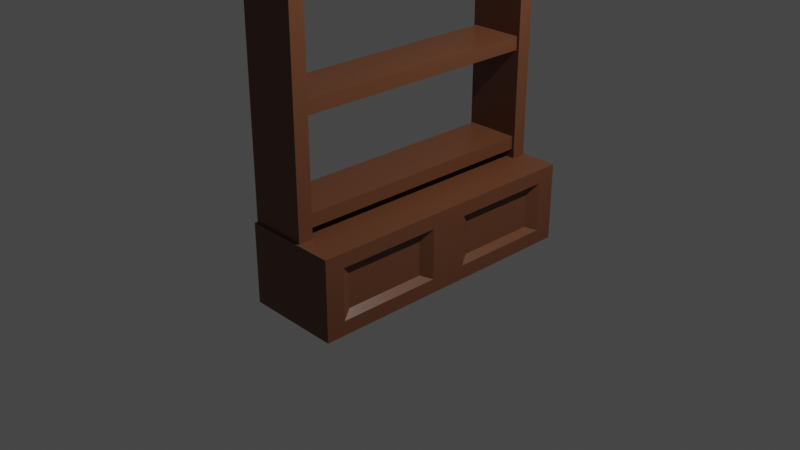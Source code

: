 # Source: Shelf_02.blend  (saved by Blender 2.90.8; exported with 4.5.12 LTS)
import bpy
from mathutils import Matrix  # noqa: F401  (used for matrix-valued properties, if any)

bpy.ops.wm.read_factory_settings(use_empty=True)
scene = bpy.context.scene
scene.name = 'Scene'

# ---- collections
col_collection = bpy.data.collections.new('Collection'); scene.collection.children.link(col_collection)

# ---- materials (node trees are filled in below, after node groups)
mat_shelf_01 = bpy.data.materials.new('Shelf_01')
mat_shelf_01.alpha_threshold = 0.0
mat_shelf_01.use_transparent_shadow = False
mat_shelf_01.line_color = (0.0, 0.0, 0.0, 1.0)

# ---- material node trees
mat_shelf_01.use_nodes = True; mat_shelf_01.node_tree.nodes.clear()
_N = mat_shelf_01.node_tree.nodes; _L = mat_shelf_01.node_tree.links
n0 = _N.new('ShaderNodeOutputMaterial'); n0.name = 'Material Output'; n0.location = (300, 300)
n1 = _N.new('ShaderNodeBsdfPrincipled'); n1.name = 'Principled BSDF'; n1.location = (10, 300)
n1.distribution = 'GGX'
n1.subsurface_method = 'BURLEY'
n1.inputs[0].default_value = (0.1529, 0.0574, 0.02628, 1.0)
n1.inputs[2].default_value = 0.4
n1.inputs[3].default_value = 1.45
n1.inputs[27].default_value = (0.0, 0.0, 0.0, 1.0)
n1.inputs[28].default_value = 1.0
_L.new(n1.outputs[0], n0.inputs[0])
n0.is_active_output = True

# ---- world
world_world = bpy.data.worlds.new('World'); scene.world = world_world
world_world.use_nodes = True; world_world.node_tree.nodes.clear()
_N = world_world.node_tree.nodes; _L = world_world.node_tree.links
n0 = _N.new('ShaderNodeOutputWorld'); n0.name = 'World Output'; n0.location = (300, 300)
n1 = _N.new('ShaderNodeBackground'); n1.name = 'Background'; n1.location = (10, 300)
n1.inputs[0].default_value = (0.05088, 0.05088, 0.05088, 1.0)
_L.new(n1.outputs[0], n0.inputs[0])
n0.is_active_output = True
world_world.color = (0.05088, 0.05088, 0.05088)
world_world.use_sun_shadow = False
world_world.sun_shadow_jitter_overblur = 0.0

# ---- cameras
cam_camera = bpy.data.cameras.new('Camera')
cam_camera.clip_end = 100.0
cam_camera.ortho_scale = 7.314

# ---- lights
light_light = bpy.data.lights.new('Light', 'POINT')
light_light.transmission_factor = 0.0
light_light.energy = 1000.0
light_light.shadow_soft_size = 0.1
light_light.shadow_maximum_resolution = 0.006
light_light.use_absolute_resolution = True

# ---- meshes
me_cube_002 = bpy.data.meshes.new('Cube.002')
me_cube_002.from_pydata([(-0.3239, -1.545, -0.4918), (-0.3239, -1.545, 0.3619), (0.7012, -1.341, -0.3381), (0.7012, -1.341, 0.2082), (0.7012, -0.204, -0.3381), (0.7012, -0.204, 0.2082), (0.7012, -1.545, 0.3619), (0.7012, -1.545, -0.4918), (0.6288, -0.324, 0.1506), (0.6288, -1.221, 0.1506), (0.6288, -1.221, -0.2805), (0.6288, -0.324, -0.2805), (-0.3239, 1.545, -0.4918), (-0.3239, 1.545, 0.3619), (0.7012, 1.341, -0.3381), (0.7012, 1.341, 0.2082), (-0.3239, 0.0, -0.4918), (-0.3239, 0.0, 0.3619), (0.7012, 0.204, -0.3381), (0.7012, 0.204, 0.2082), (0.7012, 0.0, 0.3619), (0.7012, 1.545, 0.3619), (0.7012, 1.545, -0.4918), (0.7012, 0.0, -0.4918), (0.6288, 0.324, 0.1506), (0.6288, 1.221, 0.1506), (0.6288, 1.221, -0.2805), (0.6288, 0.324, -0.2805), (0.3091, -1.364, 3.668), (0.3091, -1.364, -0.4875), (0.3091, -1.521, 3.668), (0.3091, -1.521, -0.4875), (-0.3091, -1.364, 3.668), (-0.3091, -1.364, -0.4875), (-0.3091, -1.521, 3.668), (-0.3091, -1.521, -0.4875), (0.3091, 1.521, 3.668), (0.3091, 1.521, -0.4875), (0.3091, 1.364, 3.668), (0.3091, 1.364, -0.4875), (-0.3091, 1.521, 3.668), (-0.3091, 1.521, -0.4875), (-0.3091, 1.364, 3.668), (-0.3091, 1.364, -0.4875), (-0.3457, -1.584, 3.597), (-0.3457, -1.584, 3.74), (-0.3457, 1.579, 3.597), (-0.3457, 1.579, 3.74), (0.3409, -1.584, 3.597), (0.3409, -1.584, 3.74), (0.3409, 1.579, 3.597), (0.3409, 1.579, 3.74), (-0.2841, -1.413, 2.62), (-0.2841, -1.413, 2.762), (-0.2841, 1.444, 2.62), (-0.2841, 1.444, 2.762), (0.2793, -1.413, 2.62), (0.2793, -1.413, 2.762), (0.2793, 1.444, 2.62), (0.2793, 1.444, 2.762), (-0.2841, -1.413, 1.539), (-0.2841, -1.413, 1.682), (-0.2841, 1.444, 1.539), (-0.2841, 1.444, 1.682), (0.2793, -1.413, 1.539), (0.2793, -1.413, 1.682), (0.2793, 1.444, 1.539), (0.2793, 1.444, 1.682), (-0.2841, -1.413, 0.4593), (-0.2841, -1.413, 0.6014), (-0.2841, 1.444, 0.4593), (-0.2841, 1.444, 0.6014), (0.2793, -1.413, 0.4593), (0.2793, -1.413, 0.6014), (0.2793, 1.444, 0.4593), (0.2793, 1.444, 0.6014)], [], [(2, 4, 11, 10), (7, 6, 1, 0), (16, 23, 7, 0), (20, 17, 1, 6), (0, 1, 17, 16), (3, 5, 20, 6), (2, 3, 6, 7), (4, 2, 7, 23), (5, 4, 23, 20), (11, 8, 9, 10), (5, 3, 9, 8), (4, 5, 8, 11), (3, 2, 10, 9), (14, 26, 27, 18), (22, 12, 13, 21), (16, 12, 22, 23), (20, 21, 13, 17), (12, 16, 17, 13), (15, 21, 20, 19), (14, 22, 21, 15), (18, 23, 22, 14), (19, 20, 23, 18), (27, 26, 25, 24), (19, 24, 25, 15), (18, 27, 24, 19), (15, 25, 26, 14), (28, 32, 34, 30), (31, 30, 34, 35), (35, 34, 32, 33), (33, 29, 31, 35), (29, 28, 30, 31), (33, 32, 28, 29), (36, 40, 42, 38), (39, 38, 42, 43), (43, 42, 40, 41), (41, 37, 39, 43), (37, 36, 38, 39), (41, 40, 36, 37), (44, 45, 47, 46), (46, 47, 51, 50), (50, 51, 49, 48), (48, 49, 45, 44), (46, 50, 48, 44), (51, 47, 45, 49), (52, 53, 55, 54), (54, 55, 59, 58), (58, 59, 57, 56), (56, 57, 53, 52), (54, 58, 56, 52), (59, 55, 53, 57), (60, 61, 63, 62), (62, 63, 67, 66), (66, 67, 65, 64), (64, 65, 61, 60), (62, 66, 64, 60), (67, 63, 61, 65), (68, 69, 71, 70), (70, 71, 75, 74), (74, 75, 73, 72), (72, 73, 69, 68), (70, 74, 72, 68), (75, 71, 69, 73)])
_uv = me_cube_002.uv_layers.new(name='UVMap')
_uv.uv.foreach_set('vector', [0.3976, 0.7234, 0.3976, 0.6516, 0.3976, 0.6516, 0.3976, 0.7234, 0.375, 0.75, 0.625, 0.75, 0.625, 1.0, 0.375, 1.0, 0.125, 0.625, 0.375, 0.625, 0.375, 0.75, 0.125, 0.75, 0.625, 0.625, 0.875, 0.625, 0.875, 0.75, 0.625, 0.75, 0.375, 0.0, 0.625, 0.0, 0.625, 0.125, 0.375, 0.125, 0.6024, 0.7234, 0.6024, 0.6516, 0.625, 0.625, 0.625, 0.75, 0.3976, 0.7234, 0.6024, 0.7234, 0.625, 0.75, 0.375, 0.75, 0.3976, 0.6516, 0.3976, 0.7234, 0.375, 0.75, 0.375, 0.625, 0.6024, 0.6516, 0.3976, 0.6516, 0.375, 0.625, 0.625, 0.625, 0.3976, 0.6516, 0.6024, 0.6516, 0.6024, 0.7234, 0.3976, 0.7234, 0.6024, 0.6516, 0.6024, 0.7234, 0.6024, 0.7234, 0.6024, 0.6516, 0.3976, 0.6516, 0.6024, 0.6516, 0.6024, 0.6516, 0.3976, 0.6516, 0.6024, 0.7234, 0.3976, 0.7234, 0.3976, 0.7234, 0.6024, 0.7234, 0.3976, 0.7234, 0.3976, 0.7234, 0.3976, 0.6516, 0.3976, 0.6516, 0.375, 0.75, 0.375, 1.0, 0.625, 1.0, 0.625, 0.75, 0.125, 0.625, 0.125, 0.75, 0.375, 0.75, 0.375, 0.625, 0.625, 0.625, 0.625, 0.75, 0.875, 0.75, 0.875, 0.625, 0.375, 0.0, 0.375, 0.125, 0.625, 0.125, 0.625, 0.0, 0.6024, 0.7234, 0.625, 0.75, 0.625, 0.625, 0.6024, 0.6516, 0.3976, 0.7234, 0.375, 0.75, 0.625, 0.75, 0.6024, 0.7234, 0.3976, 0.6516, 0.375, 0.625, 0.375, 0.75, 0.3976, 0.7234, 0.6024, 0.6516, 0.625, 0.625, 0.375, 0.625, 0.3976, 0.6516, 0.3976, 0.6516, 0.3976, 0.7234, 0.6024, 0.7234, 0.6024, 0.6516, 0.6024, 0.6516, 0.6024, 0.6516, 0.6024, 0.7234, 0.6024, 0.7234, 0.3976, 0.6516, 0.3976, 0.6516, 0.6024, 0.6516, 0.6024, 0.6516, 0.6024, 0.7234, 0.6024, 0.7234, 0.3976, 0.7234, 0.3976, 0.7234, 0.625, 0.5, 0.875, 0.5, 0.875, 0.75, 0.625, 0.75, 0.375, 0.75, 0.625, 0.75, 0.625, 1.0, 0.375, 1.0, 0.375, 0.0, 0.625, 0.0, 0.625, 0.25, 0.375, 0.25, 0.125, 0.5, 0.375, 0.5, 0.375, 0.75, 0.125, 0.75, 0.375, 0.5, 0.625, 0.5, 0.625, 0.75, 0.375, 0.75, 0.375, 0.25, 0.625, 0.25, 0.625, 0.5, 0.375, 0.5, 0.625, 0.5, 0.875, 0.5, 0.875, 0.75, 0.625, 0.75, 0.375, 0.75, 0.625, 0.75, 0.625, 1.0, 0.375, 1.0, 0.375, 0.0, 0.625, 0.0, 0.625, 0.25, 0.375, 0.25, 0.125, 0.5, 0.375, 0.5, 0.375, 0.75, 0.125, 0.75, 0.375, 0.5, 0.625, 0.5, 0.625, 0.75, 0.375, 0.75, 0.375, 0.25, 0.625, 0.25, 0.625, 0.5, 0.375, 0.5, 0.375, 0.0, 0.625, 0.0, 0.625, 0.25, 0.375, 0.25, 0.375, 0.25, 0.625, 0.25, 0.625, 0.5, 0.375, 0.5, 0.375, 0.5, 0.625, 0.5, 0.625, 0.75, 0.375, 0.75, 0.375, 0.75, 0.625, 0.75, 0.625, 1.0, 0.375, 1.0, 0.125, 0.5, 0.375, 0.5, 0.375, 0.75, 0.125, 0.75, 0.625, 0.5, 0.875, 0.5, 0.875, 0.75, 0.625, 0.75, 0.375, 0.0, 0.625, 0.0, 0.625, 0.25, 0.375, 0.25, 0.375, 0.25, 0.625, 0.25, 0.625, 0.5, 0.375, 0.5, 0.375, 0.5, 0.625, 0.5, 0.625, 0.75, 0.375, 0.75, 0.375, 0.75, 0.625, 0.75, 0.625, 1.0, 0.375, 1.0, 0.125, 0.5, 0.375, 0.5, 0.375, 0.75, 0.125, 0.75, 0.625, 0.5, 0.875, 0.5, 0.875, 0.75, 0.625, 0.75, 0.375, 0.0, 0.625, 0.0, 0.625, 0.25, 0.375, 0.25, 0.375, 0.25, 0.625, 0.25, 0.625, 0.5, 0.375, 0.5, 0.375, 0.5, 0.625, 0.5, 0.625, 0.75, 0.375, 0.75, 0.375, 0.75, 0.625, 0.75, 0.625, 1.0, 0.375, 1.0, 0.125, 0.5, 0.375, 0.5, 0.375, 0.75, 0.125, 0.75, 0.625, 0.5, 0.875, 0.5, 0.875, 0.75, 0.625, 0.75, 0.375, 0.0, 0.625, 0.0, 0.625, 0.25, 0.375, 0.25, 0.375, 0.25, 0.625, 0.25, 0.625, 0.5, 0.375, 0.5, 0.375, 0.5, 0.625, 0.5, 0.625, 0.75, 0.375, 0.75, 0.375, 0.75, 0.625, 0.75, 0.625, 1.0, 0.375, 1.0, 0.125, 0.5, 0.375, 0.5, 0.375, 0.75, 0.125, 0.75, 0.625, 0.5, 0.875, 0.5, 0.875, 0.75, 0.625, 0.75])
me_cube_002.materials.append(mat_shelf_01)
me_cube_002.use_remesh_fix_poles = True
me_cube_002.use_remesh_preserve_attributes = False
me_cube_002.use_mirror_vertex_groups = False
me_cube_002.update()

# ---- objects
ob_light = bpy.data.objects.new('Light', light_light)
ob_camera = bpy.data.objects.new('Camera', cam_camera)
ob_shelf_02 = bpy.data.objects.new('Shelf_02', me_cube_002)

# ---- transforms, parenting, visibility, modifiers, constraints
ob_light.location = (4.076, 1.005, 5.904)
ob_light.rotation_euler = (0.6503, 0.05522, 1.866)
ob_light.lock_rotations_4d = False
ob_light.empty_display_type = 'ARROWS'
ob_light.color = (0.0, 0.0, 0.0, 0.0)
ob_light.lineart.crease_threshold = 0.0
ob_camera.location = (7.359, -6.926, 4.958)
ob_camera.rotation_euler = (1.109, 0.0, 0.8149)
ob_camera.lock_rotations_4d = False
ob_camera.empty_display_type = 'ARROWS'
ob_camera.color = (0.0, 0.0, 0.0, 0.0)
ob_camera.display_type = 'WIRE'
ob_camera.lineart.crease_threshold = 0.0
ob_shelf_02.location = (0.0, 0.0, 0.0)
ob_shelf_02.lineart.crease_threshold = 0.0

# ---- collection membership
col_collection.objects.link(ob_light)
col_collection.objects.link(ob_camera)
col_collection.objects.link(ob_shelf_02)

# ---- scene / render settings (as saved in the file)
scene.camera = ob_camera
scene.frame_start = 1; scene.frame_end = 250; scene.frame_set(1)
scene.render.engine = 'BLENDER_EEVEE_NEXT'
scene.cycles.use_denoising = False
scene.cycles.samples = 128
scene.cycles.sampling_pattern = 'TABULATED_SOBOL'
scene.cycles.use_adaptive_sampling = False
scene.cycles.use_light_tree = False
scene.view_settings.view_transform = 'Filmic'
bpy.context.view_layer.update()
